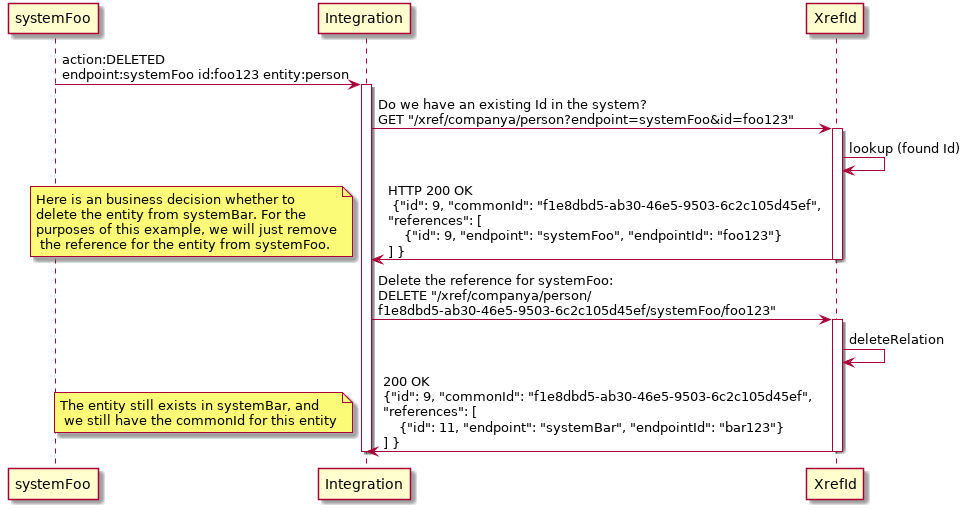

The diagram above was rendered by PlantUML. Its source (embedded in the PNG):
@startuml
systemFoo -> Integration: action:DELETED\nendpoint:systemFoo id:foo123 entity:person
activate Integration
Integration -> XrefId: Do we have an existing Id in the system? \nGET "/xref/companya/person?endpoint=systemFoo&id=foo123"
activate XrefId
XrefId -> XrefId: lookup (found Id)
XrefId -> Integration : HTTP 200 OK \n {"id": 9, "commonId": "f1e8dbd5-ab30-46e5-9503-6c2c105d45ef", \n"references": [\n    {"id": 9, "endpoint": "systemFoo", "endpointId": "foo123"} \n] }
note left: Here is an business decision whether to \ndelete the entity from systemBar. For the \npurposes of this example, we will just remove\n the reference for the entity from systemFoo.
deactivate XrefId
Integration -> XrefId: Delete the reference for systemFoo: \nDELETE "/xref/companya/person/\nf1e8dbd5-ab30-46e5-9503-6c2c105d45ef/systemFoo/foo123"
activate XrefId
XrefId -> XrefId: deleteRelation
XrefId -> Integration: 200 OK \n{"id": 9, "commonId": "f1e8dbd5-ab30-46e5-9503-6c2c105d45ef", \n"references": [\n    {"id": 11, "endpoint": "systemBar", "endpointId": "bar123"} \n] }
deactivate XrefId
note left: The entity still exists in systemBar, and \n we still have the commonId for this entity
deactivate Integration
@enduml